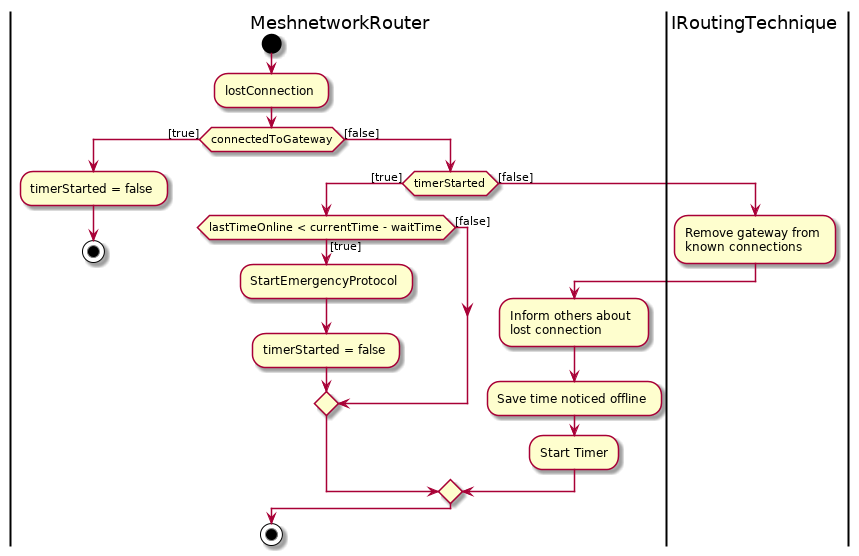

The diagram above was rendered by PlantUML. Its source (embedded in the PNG):
@startuml
|MeshnetworkRouter|

start

:lostConnection;
if (connectedToGateway) then ([true])
	:timerStarted = false;
    stop
else ([false])
	if(timerStarted) then ([true])
		if (lastTimeOnline < currentTime - waitTime) then ([true])
			:StartEmergencyProtocol;
			:timerStarted = false;
			else ([false])
		endif
    else ([false])
    	|IRoutingTechnique|
		:Remove gateway from \nknown connections;
		|MeshnetworkRouter|		
       	:Inform others about \nlost connection;
		:Save time noticed offline;
        :Start Timer;
    endif
endif
stop
@enduml